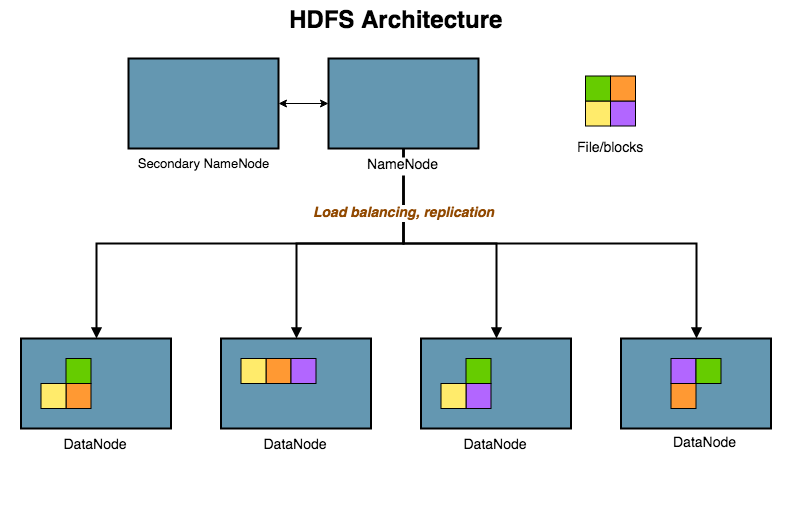

The diagram above was exported from draw.io. Its source (the exported page's mxGraphModel, read from the mxfile embedded in the PNG):
<mxGraphModel dx="739" dy="560" grid="1" gridSize="10" guides="1" tooltips="1" connect="1" arrows="1" fold="1" page="0" pageScale="0.9" pageWidth="1169" pageHeight="827" background="none" math="0" shadow="0">
  <root>
    <mxCell id="0" />
    <mxCell id="1" parent="0" />
    <mxCell id="2" value="HDFS Architecture" style="text;strokeColor=none;fillColor=none;html=1;fontSize=24;fontStyle=1;verticalAlign=middle;align=center;" vertex="1" parent="1">
      <mxGeometry x="71.5" y="60" width="768" height="40" as="geometry" />
    </mxCell>
    <mxCell id="3" value="" style="group" vertex="1" connectable="0" parent="1">
      <mxGeometry x="60.5" y="130" width="790" height="440" as="geometry" />
    </mxCell>
    <mxCell id="4" value="" style="group" vertex="1" connectable="0" parent="3">
      <mxGeometry width="790" height="440" as="geometry" />
    </mxCell>
    <mxCell id="5" value="" style="group" vertex="1" connectable="0" parent="4">
      <mxGeometry x="20" y="-19.5" width="750" height="407.5" as="geometry" />
    </mxCell>
    <mxCell id="6" value="" style="group" vertex="1" connectable="0" parent="5">
      <mxGeometry width="750" height="407.5" as="geometry" />
    </mxCell>
    <mxCell id="7" value="" style="group" vertex="1" connectable="0" parent="6">
      <mxGeometry width="750" height="407.5" as="geometry" />
    </mxCell>
    <mxCell id="8" value="" style="group" vertex="1" connectable="0" parent="7">
      <mxGeometry y="7.5" width="750" height="400" as="geometry" />
    </mxCell>
    <mxCell id="9" value="" style="group" vertex="1" connectable="0" parent="8">
      <mxGeometry width="750" height="400" as="geometry" />
    </mxCell>
    <mxCell id="10" value="" style="group" vertex="1" connectable="0" parent="9">
      <mxGeometry width="750" height="400" as="geometry" />
    </mxCell>
    <mxCell id="11" value="" style="strokeWidth=2;dashed=0;align=center;fontSize=12;shape=rect;verticalLabelPosition=bottom;verticalAlign=top;fillColor=#6497b1;strokeColor=#000000;" vertex="1" parent="10">
      <mxGeometry x="600" y="280" width="150" height="90" as="geometry" />
    </mxCell>
    <mxCell id="12" value="DataNode" style="strokeWidth=2;dashed=0;align=center;fontSize=14;shape=rect;verticalLabelPosition=bottom;verticalAlign=top;fillColor=#6497b1;strokeColor=#000000;" vertex="1" parent="10">
      <mxGeometry y="280" width="150" height="90" as="geometry" />
    </mxCell>
    <mxCell id="13" value="DataNode" style="strokeWidth=2;dashed=0;align=center;fontSize=14;shape=rect;verticalLabelPosition=bottom;verticalAlign=top;fillColor=#6497b1;strokeColor=#000000;" vertex="1" parent="10">
      <mxGeometry x="200" y="280" width="150" height="90" as="geometry" />
    </mxCell>
    <mxCell id="14" value="DataNode" style="strokeWidth=2;dashed=0;align=center;fontSize=14;shape=rect;verticalLabelPosition=bottom;verticalAlign=top;fillColor=#6497b1;strokeColor=#000000;" vertex="1" parent="10">
      <mxGeometry x="400" y="280" width="150" height="90" as="geometry" />
    </mxCell>
    <mxCell id="15" value="" style="strokeWidth=1;dashed=0;align=center;fontSize=8;shape=rect;fillColor=#66CC00;strokeColor=#000000;" vertex="1" parent="10">
      <mxGeometry x="45" y="300" width="25" height="25" as="geometry" />
    </mxCell>
    <mxCell id="16" value="" style="strokeWidth=1;dashed=0;align=center;fontSize=8;shape=rect;fillColor=#FF9933;strokeColor=#000000;" vertex="1" parent="10">
      <mxGeometry x="45" y="325" width="25" height="25" as="geometry" />
    </mxCell>
    <mxCell id="17" value="" style="strokeWidth=1;dashed=0;align=center;fontSize=8;shape=rect;fillColor=#FFEB6B;strokeColor=#000000;" vertex="1" parent="10">
      <mxGeometry x="20" y="325" width="25" height="25" as="geometry" />
    </mxCell>
    <mxCell id="18" value="" style="strokeWidth=1;dashed=0;align=center;fontSize=8;shape=rect;fillColor=#FF9933;strokeColor=#000000;" vertex="1" parent="10">
      <mxGeometry x="245" y="300" width="25" height="25" as="geometry" />
    </mxCell>
    <mxCell id="19" value="" style="strokeWidth=1;dashed=0;align=center;fontSize=8;shape=rect;fillColor=#FFEB6B;strokeColor=#000000;" vertex="1" parent="10">
      <mxGeometry x="220" y="300" width="25" height="25" as="geometry" />
    </mxCell>
    <mxCell id="20" value="" style="strokeWidth=1;dashed=0;align=center;fontSize=8;shape=rect;fillColor=#66CC00;strokeColor=#000000;" vertex="1" parent="10">
      <mxGeometry x="445" y="300" width="25" height="25" as="geometry" />
    </mxCell>
    <mxCell id="21" value="" style="strokeWidth=1;dashed=0;align=center;fontSize=8;shape=rect;fillColor=#B266FF;strokeColor=#000000;" vertex="1" parent="10">
      <mxGeometry x="445" y="325" width="25" height="25" as="geometry" />
    </mxCell>
    <mxCell id="22" value="" style="strokeWidth=1;dashed=0;align=center;fontSize=8;shape=rect;fillColor=#FFEB6B;strokeColor=#000000;" vertex="1" parent="10">
      <mxGeometry x="420" y="325" width="25" height="25" as="geometry" />
    </mxCell>
    <mxCell id="23" value="" style="strokeWidth=1;dashed=0;align=center;fontSize=8;shape=rect;fillColor=#B266FF;strokeColor=#000000;" vertex="1" parent="10">
      <mxGeometry x="270" y="300" width="25" height="25" as="geometry" />
    </mxCell>
    <mxCell id="24" value="&lt;font style=&quot;font-size: 14px&quot;&gt;DataNode&lt;/font&gt;" style="text;html=1;" vertex="1" parent="10">
      <mxGeometry x="650" y="370" width="80" height="30" as="geometry" />
    </mxCell>
    <mxCell id="25" value="" style="strokeWidth=1;dashed=0;align=center;fontSize=8;shape=rect;fillColor=#FF9933;strokeColor=#000000;" vertex="1" parent="10">
      <mxGeometry x="650" y="325" width="25" height="25" as="geometry" />
    </mxCell>
    <mxCell id="26" value="" style="strokeWidth=1;dashed=0;align=center;fontSize=8;shape=rect;fillColor=#B266FF;strokeColor=#000000;" vertex="1" parent="10">
      <mxGeometry x="650" y="300" width="25" height="25" as="geometry" />
    </mxCell>
    <mxCell id="27" value="" style="strokeWidth=1;dashed=0;align=center;fontSize=8;shape=rect;fillColor=#66CC00;strokeColor=#000000;" vertex="1" parent="10">
      <mxGeometry x="675" y="300" width="25" height="25" as="geometry" />
    </mxCell>
    <mxCell id="28" style="edgeStyle=orthogonalEdgeStyle;rounded=0;html=1;endArrow=block;endFill=1;jettySize=auto;orthogonalLoop=1;strokeWidth=2;startArrow=none;startFill=0;exitX=0.5;exitY=1;exitDx=0;exitDy=0;" edge="1" parent="10" source="33" target="11">
      <mxGeometry relative="1" as="geometry">
        <mxPoint x="485" y="100" as="sourcePoint" />
        <mxPoint x="682" y="277" as="targetPoint" />
      </mxGeometry>
    </mxCell>
    <mxCell id="29" style="edgeStyle=orthogonalEdgeStyle;rounded=0;html=1;endArrow=block;endFill=1;jettySize=auto;orthogonalLoop=1;strokeWidth=2;startArrow=none;startFill=0;exitX=0.5;exitY=1;exitDx=0;exitDy=0;entryX=0.5;entryY=0;entryDx=0;entryDy=0;" edge="1" parent="10" source="33" target="12">
      <mxGeometry relative="1" as="geometry">
        <mxPoint x="1262" y="360" as="sourcePoint" />
        <mxPoint x="1352" y="360" as="targetPoint" />
      </mxGeometry>
    </mxCell>
    <mxCell id="30" style="edgeStyle=orthogonalEdgeStyle;rounded=0;html=1;endArrow=block;endFill=1;jettySize=auto;orthogonalLoop=1;strokeWidth=2;startArrow=none;startFill=0;entryX=0.5;entryY=0;entryDx=0;entryDy=0;exitX=0.5;exitY=1;exitDx=0;exitDy=0;" edge="1" parent="10" source="33" target="13">
      <mxGeometry relative="1" as="geometry">
        <mxPoint x="470" y="190" as="sourcePoint" />
        <mxPoint x="842" y="325" as="targetPoint" />
      </mxGeometry>
    </mxCell>
    <mxCell id="31" style="edgeStyle=orthogonalEdgeStyle;rounded=0;html=1;endArrow=block;endFill=1;jettySize=auto;orthogonalLoop=1;strokeWidth=2;startArrow=none;startFill=0;exitX=0.5;exitY=1;exitDx=0;exitDy=0;entryX=0.5;entryY=0;entryDx=0;entryDy=0;" edge="1" parent="10" source="33" target="14">
      <mxGeometry relative="1" as="geometry">
        <mxPoint x="480" y="90" as="sourcePoint" />
      </mxGeometry>
    </mxCell>
    <mxCell id="32" value="" style="group" vertex="1" connectable="0" parent="10">
      <mxGeometry x="107.5" width="350" height="90" as="geometry" />
    </mxCell>
    <mxCell id="33" value="NameNode" style="strokeWidth=2;dashed=0;align=center;fontSize=14;shape=rect;verticalLabelPosition=bottom;verticalAlign=top;fillColor=#6497b1;strokeColor=#000000;labelBackgroundColor=#ffffff;" vertex="1" parent="32">
      <mxGeometry x="200" width="150" height="90" as="geometry" />
    </mxCell>
    <mxCell id="34" value="Secondary NameNode" style="strokeWidth=2;dashed=0;align=center;fontSize=13;shape=rect;verticalLabelPosition=bottom;verticalAlign=top;fillColor=#6497b1;strokeColor=#000000;whiteSpace=wrap;" vertex="1" parent="32">
      <mxGeometry width="150" height="90" as="geometry" />
    </mxCell>
    <mxCell id="35" value="" style="endArrow=classic;startArrow=classic;html=1;entryX=0;entryY=0.5;entryDx=0;entryDy=0;exitX=1;exitY=0.5;exitDx=0;exitDy=0;" edge="1" parent="32" source="34" target="33">
      <mxGeometry width="50" height="50" relative="1" as="geometry">
        <mxPoint x="-200" y="820" as="sourcePoint" />
        <mxPoint x="-150" y="770" as="targetPoint" />
      </mxGeometry>
    </mxCell>
    <mxCell id="36" value="" style="group" vertex="1" connectable="0" parent="10">
      <mxGeometry x="539.5" y="-7.5" width="130" height="122.5" as="geometry" />
    </mxCell>
    <mxCell id="37" value="" style="group" vertex="1" connectable="0" parent="36">
      <mxGeometry width="130" height="122.5" as="geometry" />
    </mxCell>
    <mxCell id="38" value="" style="group" vertex="1" connectable="0" parent="37">
      <mxGeometry width="130" height="122.5" as="geometry" />
    </mxCell>
    <mxCell id="39" value="" style="group" vertex="1" connectable="0" parent="38">
      <mxGeometry width="130" height="122.5" as="geometry" />
    </mxCell>
    <mxCell id="40" value="" style="group" vertex="1" connectable="0" parent="39">
      <mxGeometry width="130" height="122.5" as="geometry" />
    </mxCell>
    <mxCell id="41" value="" style="group;labelBackgroundColor=#FF9933;" vertex="1" connectable="0" parent="40">
      <mxGeometry x="80" width="50" height="50" as="geometry" />
    </mxCell>
    <mxCell id="42" value="" style="group;labelBackgroundColor=#FF9933;" vertex="1" connectable="0" parent="41">
      <mxGeometry width="50" height="50" as="geometry" />
    </mxCell>
    <mxCell id="43" value="" style="group" vertex="1" connectable="0" parent="40">
      <mxGeometry y="72.5" width="50" height="50" as="geometry" />
    </mxCell>
    <mxCell id="44" value="" style="group" vertex="1" connectable="0" parent="43">
      <mxGeometry width="50" height="50" as="geometry" />
    </mxCell>
    <mxCell id="45" value="" style="group" vertex="1" connectable="0" parent="40">
      <mxGeometry x="80" y="72.5" width="50" height="50" as="geometry" />
    </mxCell>
    <mxCell id="46" value="" style="group" vertex="1" connectable="0" parent="45">
      <mxGeometry width="50" height="50" as="geometry" />
    </mxCell>
    <mxCell id="47" value="" style="strokeWidth=1;dashed=0;align=center;fontSize=8;shape=rect;fillColor=#B266FF;strokeColor=#000000;direction=south;" vertex="1" parent="40">
      <mxGeometry x="50" y="50" width="25" height="25" as="geometry" />
    </mxCell>
    <mxCell id="48" value="" style="strokeWidth=1;dashed=0;align=center;fontSize=8;shape=rect;fillColor=#FFEB6B;strokeColor=#000000;" vertex="1" parent="40">
      <mxGeometry x="25" y="50" width="25" height="25" as="geometry" />
    </mxCell>
    <mxCell id="49" value="File/blocks" style="text;html=1;fontSize=14;" vertex="1" parent="40">
      <mxGeometry x="15" y="82.5" width="70" height="30" as="geometry" />
    </mxCell>
    <mxCell id="50" value="Load balancing, replication" style="text;html=1;resizable=0;points=[];autosize=1;align=center;verticalAlign=top;spacingTop=-4;fontSize=14;fontColor=#914900;labelBackgroundColor=#ffffff;fontStyle=3" vertex="1" parent="10">
      <mxGeometry x="287.5" y="144" width="190" height="20" as="geometry" />
    </mxCell>
    <mxCell id="51" value="" style="group" vertex="1" connectable="0" parent="7">
      <mxGeometry x="539.5" width="50" height="50" as="geometry" />
    </mxCell>
    <mxCell id="52" value="" style="group" vertex="1" connectable="0" parent="51">
      <mxGeometry width="50" height="50" as="geometry" />
    </mxCell>
    <mxCell id="53" value="" style="group" vertex="1" connectable="0" parent="52">
      <mxGeometry width="50" height="50" as="geometry" />
    </mxCell>
    <mxCell id="54" value="" style="group" vertex="1" connectable="0" parent="53">
      <mxGeometry width="50" height="50" as="geometry" />
    </mxCell>
    <mxCell id="55" value="" style="strokeWidth=1;dashed=0;align=center;fontSize=8;shape=rect;fillColor=#66CC00;strokeColor=#000000;" vertex="1" parent="54">
      <mxGeometry x="25" y="25" width="25" height="25" as="geometry" />
    </mxCell>
    <mxCell id="56" value="" style="strokeWidth=1;dashed=0;align=center;fontSize=8;shape=rect;fillColor=#FF9933;strokeColor=#000000;" vertex="1" parent="1">
      <mxGeometry x="670" y="135.5" width="25" height="25" as="geometry" />
    </mxCell>
  </root>
</mxGraphModel>